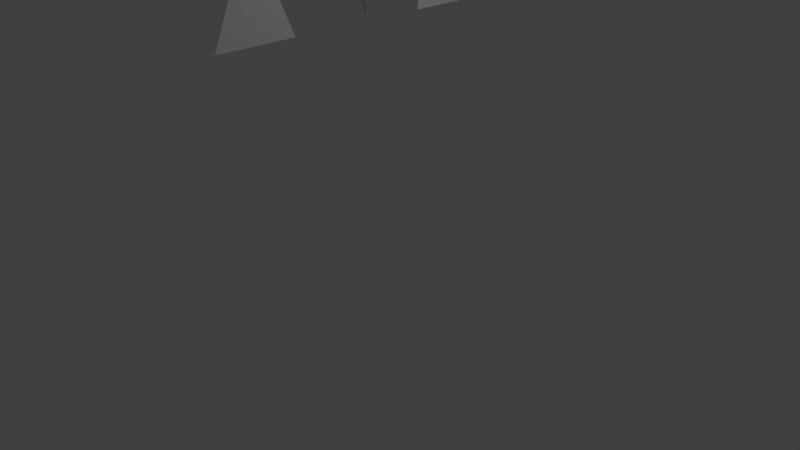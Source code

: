 # Source: monument01.blend  (saved by Blender 2.75.0; exported with 4.5.12 LTS)
import bpy
from mathutils import Matrix  # noqa: F401  (used for matrix-valued properties, if any)

bpy.ops.wm.read_factory_settings(use_empty=True)
scene = bpy.context.scene
scene.name = 'Scene'

# ---- collections
col_collection_1 = bpy.data.collections.new('Collection 1'); scene.collection.children.link(col_collection_1)

# ---- world
world_world = bpy.data.worlds.new('World'); scene.world = world_world
world_world.color = (0.05088, 0.05088, 0.05088)
world_world.use_sun_shadow = False
world_world.sun_shadow_jitter_overblur = 0.0
world_world.cycles.sampling_method = 'MANUAL'
world_world.cycles.sample_map_resolution = 256

# ---- cameras
cam_camera = bpy.data.cameras.new('Camera')
cam_camera.clip_end = 100.0
cam_camera.lens = 35.0
cam_camera.sensor_width = 32.0
cam_camera.sensor_height = 18.0
cam_camera.ortho_scale = 7.314
cam_camera.dof.focus_distance = 0.0
cam_camera.dof.aperture_fstop = 128.0

# ---- lights
light_lamp = bpy.data.lights.new('Lamp', 'POINT')
light_lamp.transmission_factor = 0.0
light_lamp.cutoff_distance = 30.0
light_lamp.energy = 100.0
light_lamp.shadow_buffer_clip_start = 1.001
light_lamp.shadow_soft_size = 0.1
light_lamp.shadow_maximum_resolution = 0.006
light_lamp.use_absolute_resolution = True
light_lamp.cycles.use_multiple_importance_sampling = False

# ---- meshes
me_icosphere = bpy.data.meshes.new('Icosphere')
me_icosphere.from_pydata([(-0.01744, 3.076e-09, 1.913), (0.3395, -0.2593, 2.186), (-0.1538, -0.4196, 2.186), (-0.4586, 3.076e-09, 2.186), (-0.1538, 0.4196, 2.186), (0.3395, 0.2593, 2.186), (0.1189, -0.4196, 2.627), (-0.3743, -0.2593, 2.627), (-0.3743, 0.2593, 2.627), (0.1189, 0.4196, 2.627), (0.4237, 3.076e-09, 2.627), (-0.01744, 3.076e-09, 3.402), (0.1457, 0.1185, 2.175), (-0.07975, 0.1918, 2.175), (0.1122, -0.399, 2.147), (0.4021, 3.076e-09, 2.147), (-0.2191, 1.48e-09, 2.175), (-0.07975, -0.1918, 2.175), (-0.3569, -0.2466, 2.147), (0.1457, -0.1185, 2.175), (-0.3569, 0.2466, 2.147), (0.1122, 0.399, 2.147), (0.4516, -0.1524, 2.406), (0.4516, 0.1524, 2.406), (-0.01744, -0.4932, 2.406), (0.2725, -0.399, 2.406), (-0.4865, -0.1524, 2.406), (-0.3074, -0.399, 2.406), (-0.3074, 0.399, 2.406), (-0.4865, 0.1524, 2.406), (0.2725, 0.399, 2.406), (-0.01744, 0.4932, 2.406), (0.322, -0.2466, 2.665), (-0.1471, -0.399, 2.665), (-0.437, 3.076e-09, 2.665), (-0.1471, 0.399, 2.665), (0.322, 0.2466, 2.665), (0.06268, -0.2466, 2.826), (0.2419, 3.076e-09, 2.826), (-0.2272, -0.1524, 2.826), (-0.2272, 0.1524, 2.826), (0.06268, 0.2466, 2.826), (0.04182, -0.1824, 2.157), (0.1743, 1.48e-09, 2.157), (-0.1726, -0.1127, 2.157), (-0.1726, 0.1127, 2.157), (0.04182, 0.1824, 2.157), (0.6693, 0.4989, 1.795), (-0.2797, 0.8073, 1.795), (-0.8663, 5.793e-09, 1.795), (-0.2797, -0.8073, 1.795), (0.6693, -0.4989, 1.795), (0.232, -0.7678, 1.721), (0.7899, 5.793e-09, 1.721), (-0.6706, -0.4745, 1.721), (-0.6706, 0.4745, 1.721), (0.232, 0.7678, 1.721), (0.6693, 0.4989, 1.795), (-0.2797, 0.8073, 1.795), (-0.8663, 5.793e-09, 1.795), (-0.2797, -0.8073, 1.795), (0.6693, -0.4989, 1.795), (0.232, -0.7678, 1.721), (0.7899, 5.793e-09, 1.721), (-0.6706, -0.4745, 1.721), (-0.6706, 0.4745, 1.721), (0.232, 0.7678, 1.721), (-0.01744, 3.076e-09, 0.6638), (-0.01744, 3.076e-09, 0.6638), (-0.01744, 8.956e-09, 0.6638), (-0.01744, 3.076e-09, 0.6638), (-0.01744, 3.076e-09, 0.6638), (-0.01744, 3.076e-09, 0.6638), (-0.01744, 8.956e-09, 0.6638), (-0.01744, 3.076e-09, 0.6638), (-0.01744, 3.076e-09, 0.6638), (-0.01744, 3.076e-09, 0.6638), (0.1457, 0.1185, 2.175), (-0.07975, 0.1918, 2.175), (-0.2191, 1.48e-09, 2.175), (-0.07975, -0.1918, 2.175), (0.1457, -0.1185, 2.175), (0.04182, -0.1824, 2.157), (0.1743, 1.48e-09, 2.157), (-0.1726, -0.1127, 2.157), (-0.1726, 0.1127, 2.157), (0.04182, 0.1824, 2.157), (-0.01744, 3.076e-09, 0.6638), (0.1457, 0.1185, 2.175), (-0.07975, 0.1918, 2.175), (-0.2191, 1.48e-09, 2.175), (-0.07975, -0.1918, 2.175), (0.1457, -0.1185, 2.175), (0.04182, -0.1824, 2.157), (0.1743, 1.48e-09, 2.157), (-0.1726, -0.1127, 2.157), (-0.1726, 0.1127, 2.157), (0.04182, 0.1824, 2.157), (-0.8663, 5.793e-09, 1.795), (-0.8663, 5.793e-09, 1.795), (-0.01744, 3.076e-09, -0.5838), (-0.01744, 3.076e-09, -0.5838), (-0.01744, -2.005, -0.5838), (-0.01744, 1.615, -0.5838), (-0.1486, -0.4036, 0.6056), (-0.01744, -1.003, -0.5838), (-0.1486, -1.406, 0.6056), (-0.1486, 0.4036, 0.6056), (-0.01744, 0.8075, -0.5838), (-0.1486, 1.211, 0.6056), (-0.8663, 5.793e-09, 1.795), (-0.01744, 3.076e-09, -0.5838)], [(76, 87), (59, 98), (98, 99), (87, 100)], [(46, 12, 47, 56), (45, 13, 48, 55), (42, 17, 50, 52), (14, 2, 17, 42), (21, 5, 12, 46), (1, 15, 22), (2, 14, 24), (3, 18, 26), (4, 20, 28), (5, 21, 30), (1, 22, 25), (2, 24, 27), (3, 26, 29), (4, 28, 31), (5, 30, 23), (6, 32, 37), (7, 33, 39), (8, 34, 40), (9, 35, 41), (10, 36, 38), (38, 41, 11), (38, 36, 41), (36, 9, 41), (41, 40, 11), (41, 35, 40), (35, 8, 40), (40, 39, 11), (40, 34, 39), (34, 7, 39), (39, 37, 11), (39, 33, 37), (33, 6, 37), (37, 38, 11), (37, 32, 38), (32, 10, 38), (23, 36, 10), (23, 30, 36), (30, 9, 36), (31, 35, 9), (31, 28, 35), (28, 8, 35), (29, 34, 8), (29, 26, 34), (26, 7, 34), (27, 33, 7), (27, 24, 33), (24, 6, 33), (25, 32, 6), (25, 22, 32), (22, 10, 32), (30, 31, 9), (30, 21, 31), (21, 4, 31), (28, 29, 8), (28, 20, 29), (20, 3, 29), (26, 27, 7), (26, 18, 27), (18, 2, 27), (24, 25, 6), (24, 14, 25), (14, 1, 25), (22, 23, 10), (22, 15, 23), (15, 5, 23), (5, 15, 43, 12), (2, 18, 44, 17), (15, 1, 19, 43), (3, 20, 45, 16), (20, 4, 13, 45), (1, 14, 42, 19), (4, 21, 46, 13), (18, 3, 16, 44), (13, 46, 56, 48), (19, 42, 52, 51), (17, 44, 54, 50), (54, 49, 59, 64), (51, 52, 62, 61), (50, 54, 64, 60), (53, 51, 61, 63), (56, 47, 57, 66), (55, 48, 58, 65), (52, 50, 60, 62), (49, 55, 65, 59), (48, 56, 66, 58), (47, 53, 63, 57), (59, 65, 75, 69), (64, 59, 69, 74), (66, 57, 67, 76), (62, 60, 70, 72), (60, 64, 74, 70), (58, 66, 76, 68), (57, 63, 73, 67), (65, 58, 68, 75), (63, 61, 71, 73), (61, 62, 72, 71), (16, 44, 84, 79), (43, 12, 77, 83), (45, 13, 78, 85), (44, 17, 80, 84), (42, 19, 81, 82), (19, 43, 83, 81), (45, 16, 79, 85), (46, 13, 78, 86), (46, 12, 77, 86), (42, 17, 80, 82), (86, 77, 88, 97), (82, 80, 91, 93), (84, 80, 91, 95), (86, 78, 89, 97), (83, 77, 88, 94), (79, 84, 95, 90), (85, 79, 90, 96), (82, 81, 92, 93), (81, 83, 94, 92), (85, 78, 89, 96), (99, 65, 96), (99, 64, 95), (96, 90, 95, 99), (61, 63, 92), (63, 57, 88), (92, 94, 88, 63), (101, 87, 99), (104, 106, 60), (105, 102, 106), (108, 109, 103), (101, 99, 110, 111), (107, 58, 109)])
me_icosphere.use_remesh_preserve_volume = False
me_icosphere.use_remesh_preserve_attributes = False
me_icosphere.use_mirror_vertex_groups = False
me_icosphere.update()

# ---- objects
ob_icosphere = bpy.data.objects.new('Icosphere', me_icosphere)
ob_lamp = bpy.data.objects.new('Lamp', light_lamp)
ob_camera = bpy.data.objects.new('Camera', cam_camera)

# ---- transforms, parenting, visibility, modifiers, constraints
ob_icosphere.location = (0.0, 0.0, 3.578)
ob_icosphere.lineart.crease_threshold = 0.0
ob_lamp.location = (4.076, 1.005, 5.904)
ob_lamp.rotation_euler = (0.6503, 0.05522, 1.866)
ob_lamp.lock_rotations_4d = False
ob_lamp.empty_display_type = 'ARROWS'
ob_lamp.color = (0.0, 0.0, 0.0, 0.0)
ob_lamp.lineart.crease_threshold = 0.0
ob_camera.location = (7.481, -6.508, 5.344)
ob_camera.rotation_euler = (1.109, 0.01082, 0.8149)
ob_camera.lock_rotations_4d = False
ob_camera.empty_display_type = 'ARROWS'
ob_camera.color = (0.0, 0.0, 0.0, 0.0)
ob_camera.display_type = 'WIRE'
ob_camera.lineart.crease_threshold = 0.0

# ---- collection membership
col_collection_1.objects.link(ob_icosphere)
col_collection_1.objects.link(ob_lamp)
col_collection_1.objects.link(ob_camera)

# ---- scene / render settings (as saved in the file)
scene.camera = ob_camera
scene.frame_start = 1; scene.frame_end = 250; scene.frame_set(1)
scene.render.engine = 'BLENDER_EEVEE_NEXT'
scene.render.resolution_percentage = 50
scene.render.dither_intensity = 0.0
scene.cycles.use_denoising = False
scene.cycles.samples = 10
scene.cycles.sampling_pattern = 'TABULATED_SOBOL'
scene.cycles.light_sampling_threshold = 0.0
scene.cycles.use_adaptive_sampling = False
scene.cycles.use_light_tree = False
scene.cycles.blur_glossy = 0.0
scene.cycles.pixel_filter_type = 'GAUSSIAN'
scene.cycles.sample_clamp_indirect = 0.0
scene.view_settings.view_transform = 'Standard'
bpy.context.view_layer.update()
